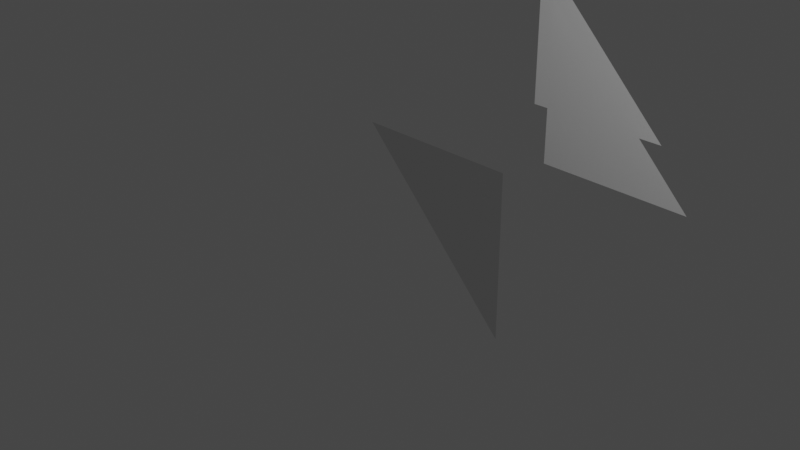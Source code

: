 # Source: colored_panes.blend  (saved by Blender 3.6.11; exported with 4.5.12 LTS)
import bpy
from mathutils import Matrix  # noqa: F401  (used for matrix-valued properties, if any)

bpy.ops.wm.read_factory_settings(use_empty=True)
scene = bpy.context.scene
scene.name = 'Scene'

# ---- collections
col_collection = bpy.data.collections.new('Collection'); scene.collection.children.link(col_collection)

# ---- world
world_world = bpy.data.worlds.new('World'); scene.world = world_world
world_world.use_nodes = True; world_world.node_tree.nodes.clear()
_N = world_world.node_tree.nodes; _L = world_world.node_tree.links
n0 = _N.new('ShaderNodeOutputWorld'); n0.name = 'World Output'; n0.location = (300, 300)
n1 = _N.new('ShaderNodeBackground'); n1.name = 'Background'; n1.location = (10, 300)
n1.inputs[0].default_value = (0.05088, 0.05088, 0.05088, 1.0)
_L.new(n1.outputs[0], n0.inputs[0])
n0.is_active_output = True
world_world.color = (0.05088, 0.05088, 0.05088)
world_world.use_sun_shadow = False
world_world.sun_shadow_jitter_overblur = 0.0

# ---- cameras
cam_camera = bpy.data.cameras.new('Camera')
cam_camera.clip_end = 100.0
cam_camera.ortho_scale = 7.314

# ---- lights
light_light = bpy.data.lights.new('Light', 'POINT')
light_light.transmission_factor = 0.0
light_light.energy = 1000.0
light_light.shadow_soft_size = 0.1
light_light.shadow_maximum_resolution = 0.006
light_light.use_absolute_resolution = True

# ---- meshes
me_plane_002 = bpy.data.meshes.new('Plane.002')
me_plane_002.from_pydata([(-1.0, -1.0, 0.0), (1.0, -1.0, 0.0), (-1.0, 1.0, 0.0)], [], [(1, 2, 0)])
_uv = me_plane_002.uv_layers.new(name='UVMap')
_uv.uv.foreach_set('vector', [1.0, 0.0, 0.0, 1.0, 0.0, 0.0])
_ca = me_plane_002.color_attributes.new('Attribute', 'BYTE_COLOR', 'CORNER')
_ca.data.foreach_set('color', [1.0, 0.0, 0.008568, 1.0, 1.0, 0.0003035, 0.009134, 1.0, 1.0, 0.0003035, 0.01096, 1.0])
me_plane_002.update()
me_plane_001 = bpy.data.meshes.new('Plane.001')
me_plane_001.from_pydata([(-1.0, -1.0, 0.0), (1.0, -1.0, 0.0), (-1.0, 1.0, 0.0)], [], [(1, 2, 0)])
_uv = me_plane_001.uv_layers.new(name='UVMap')
_uv.uv.foreach_set('vector', [1.0, 0.0, 0.0, 1.0, 0.0, 0.0])
_ca = me_plane_001.color_attributes.new('Attribute', 'BYTE_COLOR', 'CORNER')
_ca.data.foreach_set('color', [0.008023, 0.9734, 0.016, 1.0, 0.003347, 1.0, 0.0, 1.0, 0.002428, 1.0, 0.0, 1.0])
me_plane_001.update()
me_plane = bpy.data.meshes.new('Plane')
me_plane.from_pydata([(1.0, -1.0, 0.0), (-1.0, 1.0, 0.0), (1.0, 1.0, 0.0)], [], [(0, 2, 1)])
_uv = me_plane.uv_layers.new(name='UVMap')
_uv.uv.foreach_set('vector', [1.0, 0.0, 1.0, 1.0, 0.0, 1.0])
_ca = me_plane.color_attributes.new('Attribute', 'BYTE_COLOR', 'CORNER')
_ca.data.foreach_set('color', [0.001518, 0.003035, 1.0, 1.0, 0.008023, 0.006995, 0.9911, 1.0, 0.0006071, 0.0, 1.0, 1.0])
me_plane.update()

# ---- objects
ob_light = bpy.data.objects.new('Light', light_light)
ob_camera = bpy.data.objects.new('Camera', cam_camera)
ob_red = bpy.data.objects.new('Red', me_plane_002)
ob_green = bpy.data.objects.new('Green', me_plane_001)
ob_blue = bpy.data.objects.new('Blue', me_plane)

# ---- transforms, parenting, visibility, modifiers, constraints
ob_light.location = (4.076, 1.005, 5.904)
ob_light.rotation_euler = (0.6503, 0.05522, 1.866)
ob_light.lock_rotations_4d = False
ob_light.empty_display_type = 'ARROWS'
ob_light.color = (0.0, 0.0, 0.0, 0.0)
ob_light.lineart.crease_threshold = 0.0
ob_camera.location = (7.359, -6.926, 4.958)
ob_camera.rotation_euler = (1.109, 0.0, 0.8149)
ob_camera.lock_rotations_4d = False
ob_camera.empty_display_type = 'ARROWS'
ob_camera.color = (0.0, 0.0, 0.0, 0.0)
ob_camera.display_type = 'WIRE'
ob_camera.lineart.crease_threshold = 0.0
ob_red.location = (-0.5142, 3.884, 0.8443)
ob_red.rotation_euler = (1.571, -0.0, 0.0)
ob_green.location = (0.6379, 2.719, 0.6916)
ob_green.rotation_euler = (1.571, -0.0, 0.0)
ob_blue.location = (-0.5101, 1.0, -0.6437)
ob_blue.rotation_euler = (1.571, -0.0, 0.0)

# ---- collection membership
col_collection.objects.link(ob_light)
col_collection.objects.link(ob_camera)
col_collection.objects.link(ob_red)
col_collection.objects.link(ob_green)
col_collection.objects.link(ob_blue)

# ---- scene / render settings (as saved in the file)
scene.camera = ob_camera
scene.frame_start = 1; scene.frame_end = 250; scene.frame_set(1)
scene.render.engine = 'BLENDER_EEVEE_NEXT'
scene.cycles.sampling_pattern = 'TABULATED_SOBOL'
scene.view_settings.view_transform = 'Filmic'
bpy.context.view_layer.update()
